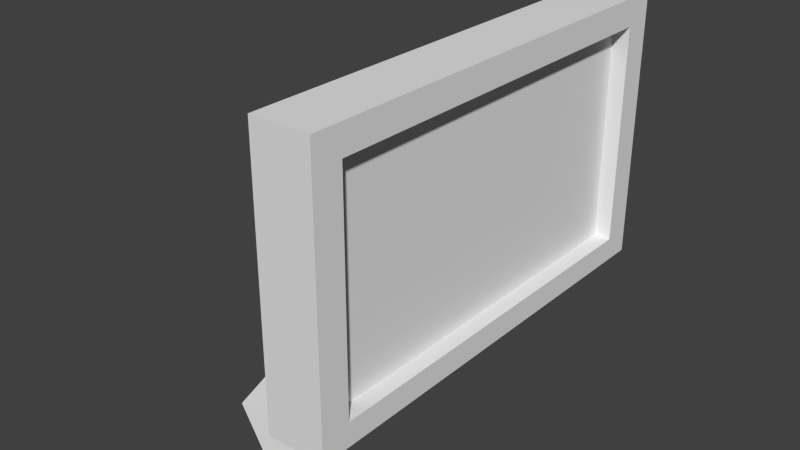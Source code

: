# Source: monitor1.blend  (saved by Blender 2.71.0; exported with 4.5.12 LTS)
import bpy
from mathutils import Matrix  # noqa: F401  (used for matrix-valued properties, if any)

bpy.ops.wm.read_factory_settings(use_empty=True)
scene = bpy.context.scene
scene.name = 'Scene'

# ---- collections
col_collection_1 = bpy.data.collections.new('Collection 1'); scene.collection.children.link(col_collection_1)

# ---- materials (node trees are filled in below, after node groups)
mat_material = bpy.data.materials.new('Material')
mat_material.alpha_threshold = 0.0
mat_material.use_transparent_shadow = False
mat_material.roughness = 0.5
mat_material.line_color = (0.0, 0.0, 0.0, 1.0)

# ---- material node trees

# ---- world
world_world = bpy.data.worlds.new('World'); scene.world = world_world
world_world.color = (0.05088, 0.05088, 0.05088)
world_world.use_sun_shadow = False
world_world.sun_shadow_jitter_overblur = 0.0
world_world.cycles.sampling_method = 'MANUAL'
world_world.cycles.sample_map_resolution = 256

# ---- meshes
me_cube = bpy.data.meshes.new('Cube')
me_cube.from_pydata([(1.0, 1.0, -1.0), (1.0, -1.0, -1.0), (-1.0, -1.0, -1.0), (-1.0, 1.0, -1.0), (1.0, 1.0, 1.0), (1.0, -1.0, 1.0), (-1.0, -1.0, 1.0), (-1.0, 1.0, 1.0), (1.0, -0.8661, -1.0), (-1.0, -0.8661, -1.0), (1.0, -0.8661, 1.0), (-1.0, -0.8661, 1.0), (1.0, 1.0, -0.8241), (1.0, -1.0, -0.8241), (-1.0, -1.0, -0.8241), (-1.0, 1.0, -0.8241), (1.0, -0.8661, -0.8241), (-1.0, -0.8661, -0.8241), (-1.0, 0.8724, -1.0), (-1.0, 0.8724, 1.0), (1.0, 0.8724, -1.0), (1.0, 0.8724, 1.0), (-1.0, 0.8724, -0.8241), (1.0, 0.8724, -0.8241), (1.0, 1.0, 0.7994), (1.0, -1.0, 0.7994), (-1.0, -1.0, 0.7994), (-1.0, 1.0, 0.7994), (1.0, -0.8661, 0.7994), (-1.0, -0.8661, 0.7994), (-1.0, 0.8724, 0.7994), (1.0, 0.8724, 0.7994), (1.0, 0.2929, -0.8241), (1.0, -0.2866, -0.8241), (-1.0, 0.2929, -1.0), (-1.0, -0.2866, -1.0), (-1.0, 0.2929, 1.0), (-1.0, -0.2866, 1.0), (1.0, 0.2929, -1.0), (1.0, -0.2866, -1.0), (1.0, 0.2929, 1.0), (1.0, -0.2866, 1.0), (-1.0, 0.2929, -0.8241), (-1.0, -0.2866, -0.8241), (1.0, 0.2929, 0.7994), (1.0, -0.2866, 0.7994), (-1.0, -0.2866, 0.7994), (-1.0, 0.2929, 0.7994), (-1.0, 0.8724, -0.2419), (1.0, 0.8724, -0.2419), (1.0, 1.0, -0.2419), (1.0, -1.0, -0.2419), (-1.0, -1.0, -0.2419), (-1.0, 1.0, -0.2419), (1.0, -0.8661, -0.2419), (-1.0, -0.8661, -0.2419), (-1.0, -0.2866, -0.2419), (-1.0, 0.2929, -0.2419), (-3.64, 0.2929, -0.8241), (-3.64, -0.2866, -0.8241), (-3.64, -0.2866, -0.2419), (-3.64, 0.2929, -0.2419), (-5.075, 0.1839, -0.7146), (-5.075, -0.1776, -0.7146), (-5.075, -0.1776, -0.3514), (-5.075, 0.1839, -0.3514), (-4.833, 0.2929, -1.545), (-4.833, -0.2866, -1.545), (-5.925, 0.1839, -1.441), (-5.925, -0.1776, -1.441), (-3.152, 0.5422, -1.611), (-3.152, -0.536, -1.611), (-6.327, 0.3394, -1.616), (-6.327, -0.3331, -1.616), (-2.472, 0.796, -1.797), (-2.472, -0.7897, -1.797), (-6.636, 0.4977, -1.812), (-6.636, -0.4914, -1.812), (0.425, -0.8661, -0.8241), (0.425, 0.8724, -0.8241), (0.425, -0.8661, 0.7994), (0.425, 0.8724, 0.7994), (0.425, 0.2929, -0.8241), (0.425, -0.2866, -0.8241), (0.425, 0.2929, 0.7994), (0.425, -0.2866, 0.7994), (0.425, 0.8724, -0.2419), (0.425, -0.8661, -0.2419), (0.425, 0.2929, -0.2419), (0.425, -0.2866, -0.2419)], [], [(8, 1, 2, 9), (10, 11, 6, 5), (28, 10, 5, 25), (25, 5, 6, 26), (30, 19, 7, 27), (12, 0, 3, 15), (39, 8, 9, 35), (41, 37, 11, 10), (45, 41, 10, 28), (26, 6, 11, 29), (8, 16, 13, 1), (1, 13, 14, 2), (18, 22, 15, 3), (50, 12, 15, 53), (39, 33, 16, 8), (2, 14, 17, 9), (47, 36, 19, 30), (0, 20, 18, 3), (4, 7, 19, 21), (24, 4, 21, 31), (34, 42, 22, 18), (0, 12, 23, 20), (54, 28, 25, 51), (51, 25, 26, 52), (48, 30, 27, 53), (32, 23, 79, 82), (52, 26, 29, 55), (4, 24, 27, 7), (57, 47, 30, 48), (50, 24, 31, 49), (20, 38, 34, 18), (38, 39, 35, 34), (21, 19, 36, 40), (40, 36, 37, 41), (31, 21, 40, 44), (44, 40, 41, 45), (20, 23, 32, 38), (38, 32, 33, 39), (29, 11, 37, 46), (46, 37, 36, 47), (9, 17, 43, 35), (35, 43, 42, 34), (33, 32, 82, 83), (31, 44, 84, 81), (55, 29, 46, 56), (56, 46, 47, 57), (24, 50, 53, 27), (16, 54, 51, 13), (13, 51, 52, 14), (22, 48, 53, 15), (44, 45, 85, 84), (14, 52, 55, 17), (42, 57, 48, 22), (12, 50, 49, 23), (49, 31, 81, 86), (28, 54, 87, 80), (17, 55, 56, 43), (56, 57, 61, 60), (60, 61, 65, 64), (57, 42, 58, 61), (43, 56, 60, 59), (42, 43, 59, 58), (63, 64, 65, 62), (61, 58, 62, 65), (59, 60, 64, 63), (59, 63, 69, 67), (67, 69, 73, 71), (62, 58, 66, 68), (63, 62, 68, 69), (58, 59, 67, 66), (71, 73, 77, 75), (68, 66, 70, 72), (69, 68, 72, 73), (66, 67, 71, 70), (74, 75, 77, 76), (72, 70, 74, 76), (73, 72, 76, 77), (70, 71, 75, 74), (89, 85, 80, 87), (86, 81, 84, 88), (88, 84, 85, 89), (83, 89, 87, 78), (79, 86, 88, 82), (82, 88, 89, 83), (45, 28, 80, 85), (54, 16, 78, 87), (23, 49, 86, 79), (16, 33, 83, 78)])
_uv = me_cube.uv_layers.new(name='UVMap')
_uv.uv.foreach_set('vector', [0.9769, 0.5548, 0.9769, 0.5556, 0.9655, 0.5556, 0.9655, 0.5548, 0.9335, 0.5786, 0.9449, 0.5786, 0.9449, 0.5794, 0.9335, 0.5794, 0.9347, 0.5573, 0.9335, 0.5573, 0.9335, 0.5565, 0.9347, 0.5565, 0.9666, 0.5442, 0.9655, 0.5442, 0.9655, 0.5327, 0.9666, 0.5327, 0.9524, 0.5716, 0.9524, 0.5727, 0.9516, 0.5727, 0.9516, 0.5716, 0.9631, 0.5623, 0.9631, 0.5613, 0.9745, 0.5613, 0.9745, 0.5623, 0.9769, 0.5515, 0.9769, 0.5548, 0.9655, 0.5548, 0.9655, 0.5515, 0.9335, 0.5753, 0.9449, 0.5753, 0.9449, 0.5786, 0.9335, 0.5786, 0.9347, 0.5606, 0.9335, 0.5606, 0.9335, 0.5573, 0.9347, 0.5573, 0.9631, 0.5716, 0.9631, 0.5727, 0.9623, 0.5727, 0.9623, 0.5716, 0.9449, 0.5573, 0.9439, 0.5573, 0.9439, 0.5565, 0.9449, 0.5565, 0.9769, 0.5442, 0.9759, 0.5442, 0.9759, 0.5327, 0.9769, 0.5327, 0.9524, 0.5613, 0.9524, 0.5623, 0.9516, 0.5623, 0.9516, 0.5613, 0.9631, 0.5657, 0.9631, 0.5623, 0.9745, 0.5623, 0.9745, 0.5656, 0.9449, 0.5606, 0.9439, 0.5606, 0.9439, 0.5573, 0.9449, 0.5573, 0.9631, 0.5613, 0.9631, 0.5623, 0.9623, 0.5623, 0.9623, 0.5613, 0.9557, 0.5716, 0.9557, 0.5727, 0.9524, 0.5727, 0.9524, 0.5716, 0.9769, 0.5442, 0.9769, 0.5449, 0.9655, 0.5449, 0.9655, 0.5442, 0.9335, 0.5679, 0.9449, 0.5679, 0.9449, 0.5687, 0.9335, 0.5687, 0.9347, 0.5679, 0.9335, 0.5679, 0.9335, 0.5672, 0.9347, 0.5672, 0.9557, 0.5613, 0.9557, 0.5623, 0.9524, 0.5623, 0.9524, 0.5613, 0.9449, 0.5679, 0.9439, 0.5679, 0.9439, 0.5672, 0.9449, 0.5672, 0.9406, 0.5573, 0.9347, 0.5573, 0.9347, 0.5565, 0.9406, 0.5565, 0.9726, 0.5442, 0.9666, 0.5442, 0.9666, 0.5327, 0.9726, 0.5327, 0.9524, 0.5657, 0.9524, 0.5716, 0.9516, 0.5716, 0.9516, 0.5657, 0.945, 0.5697, 0.945, 0.5664, 0.9483, 0.5664, 0.9483, 0.5697, 0.9631, 0.5657, 0.9631, 0.5716, 0.9623, 0.5716, 0.9623, 0.5657, 0.9631, 0.5727, 0.9631, 0.5716, 0.9745, 0.5716, 0.9745, 0.5727, 0.9557, 0.5657, 0.9557, 0.5716, 0.9524, 0.5716, 0.9524, 0.5657, 0.9406, 0.5679, 0.9347, 0.5679, 0.9347, 0.5672, 0.9406, 0.5672, 0.9769, 0.5449, 0.9769, 0.5482, 0.9655, 0.5482, 0.9655, 0.5449, 0.9769, 0.5482, 0.9769, 0.5515, 0.9655, 0.5515, 0.9655, 0.5482, 0.9335, 0.5687, 0.9449, 0.5687, 0.9449, 0.572, 0.9335, 0.572, 0.9335, 0.572, 0.9449, 0.572, 0.9449, 0.5753, 0.9335, 0.5753, 0.9347, 0.5672, 0.9335, 0.5672, 0.9335, 0.5639, 0.9347, 0.5639, 0.9347, 0.5639, 0.9335, 0.5639, 0.9335, 0.5606, 0.9347, 0.5606, 0.9449, 0.5672, 0.9439, 0.5672, 0.9439, 0.5639, 0.9449, 0.5639, 0.9449, 0.5639, 0.9439, 0.5639, 0.9439, 0.5606, 0.9449, 0.5606, 0.9623, 0.5716, 0.9623, 0.5727, 0.959, 0.5727, 0.959, 0.5716, 0.959, 0.5716, 0.959, 0.5727, 0.9557, 0.5727, 0.9557, 0.5716, 0.9623, 0.5613, 0.9623, 0.5623, 0.959, 0.5623, 0.959, 0.5613, 0.959, 0.5613, 0.959, 0.5623, 0.9557, 0.5623, 0.9557, 0.5613, 0.945, 0.5731, 0.945, 0.5697, 0.9483, 0.5697, 0.9483, 0.5731, 0.945, 0.5664, 0.945, 0.5631, 0.9483, 0.5631, 0.9483, 0.5664, 0.9623, 0.5657, 0.9623, 0.5716, 0.959, 0.5716, 0.959, 0.5657, 0.959, 0.5657, 0.959, 0.5716, 0.9557, 0.5716, 0.9557, 0.5657, 0.9631, 0.5716, 0.9631, 0.5657, 0.9745, 0.5656, 0.9745, 0.5716, 0.9439, 0.5573, 0.9406, 0.5573, 0.9406, 0.5565, 0.9439, 0.5565, 0.9759, 0.5442, 0.9726, 0.5442, 0.9726, 0.5327, 0.9759, 0.5327, 0.9524, 0.5623, 0.9524, 0.5657, 0.9516, 0.5657, 0.9516, 0.5623, 0.945, 0.5631, 0.945, 0.5598, 0.9483, 0.5598, 0.9483, 0.5631, 0.9631, 0.5623, 0.9631, 0.5657, 0.9623, 0.5657, 0.9623, 0.5623, 0.9557, 0.5623, 0.9557, 0.5657, 0.9524, 0.5657, 0.9524, 0.5623, 0.9439, 0.5679, 0.9406, 0.5679, 0.9406, 0.5672, 0.9439, 0.5672, 0.9802, 0.5361, 0.9802, 0.542, 0.9769, 0.542, 0.9769, 0.5361, 0.9802, 0.5674, 0.9802, 0.5734, 0.9769, 0.5734, 0.9769, 0.5674, 0.9623, 0.5623, 0.9623, 0.5657, 0.959, 0.5657, 0.959, 0.5623, 0.0479, 0.09243, 0.04981, 0.09243, 0.04981, 0.1048, 0.0479, 0.1048, 0.0479, 0.1048, 0.04981, 0.1048, 0.04945, 0.1116, 0.04826, 0.1116, 0.05444, 0.08799, 0.05635, 0.08819, 0.05572, 0.1006, 0.05381, 0.1004, 0.05236, 0.1114, 0.05045, 0.1116, 0.04981, 0.09917, 0.05173, 0.09896, 0.0479, 0.1116, 0.046, 0.1116, 0.046, 0.09932, 0.0479, 0.09932, 0.06302, 0.09052, 0.06302, 0.09224, 0.06183, 0.09224, 0.06183, 0.09052, 0.05381, 0.1004, 0.05572, 0.1006, 0.055, 0.1073, 0.05381, 0.1072, 0.05173, 0.09896, 0.04981, 0.09917, 0.04981, 0.09237, 0.05101, 0.09224, 0.05173, 0.09896, 0.05101, 0.09224, 0.05319, 0.08799, 0.05381, 0.0931, 0.06659, 0.1007, 0.06623, 0.09561, 0.06674, 0.09363, 0.06741, 0.1085, 0.055, 0.1073, 0.05572, 0.1006, 0.0578, 0.1064, 0.05718, 0.1116, 0.06623, 0.1, 0.06504, 0.1, 0.06504, 0.09561, 0.06623, 0.09561, 0.0479, 0.09932, 0.046, 0.09932, 0.046, 0.09318, 0.0479, 0.09318, 0.04598, 0.09515, 0.046, 0.1101, 0.04533, 0.1116, 0.04533, 0.09188, 0.06504, 0.09561, 0.06468, 0.1007, 0.06386, 0.1085, 0.06453, 0.09363, 0.06623, 0.09561, 0.06504, 0.09561, 0.06453, 0.09363, 0.06674, 0.09363, 0.06468, 0.1007, 0.06659, 0.1007, 0.06741, 0.1085, 0.06386, 0.1085, 0.0578, 0.09224, 0.06302, 0.09224, 0.06204, 0.1116, 0.05878, 0.1116, 0.04533, 0.09331, 0.04531, 0.1083, 0.04467, 0.1116, 0.04467, 0.09188, 0.06674, 0.09363, 0.06453, 0.09363, 0.06401, 0.09207, 0.06726, 0.09207, 0.06386, 0.1085, 0.06741, 0.1085, 0.06825, 0.1116, 0.06302, 0.1116, 0.3074, 0.3688, 0.3074, 0.9851, 0.008373, 0.9851, 0.008374, 0.3688, 0.9053, 0.3688, 0.9053, 0.9851, 0.6063, 0.9851, 0.6063, 0.3688, 0.6063, 0.3688, 0.6063, 0.9851, 0.3074, 0.9851, 0.3074, 0.3688, 0.3074, 0.02425, 0.3074, 0.3688, 0.008374, 0.3688, 0.008375, 0.02425, 0.9053, 0.02425, 0.9053, 0.3688, 0.6063, 0.3688, 0.6063, 0.02425, 0.6063, 0.02425, 0.6063, 0.3688, 0.3074, 0.3688, 0.3074, 0.02425, 0.945, 0.5598, 0.945, 0.5565, 0.9483, 0.5565, 0.9483, 0.5598, 0.9802, 0.5734, 0.9802, 0.5767, 0.9769, 0.5767, 0.9769, 0.5734, 0.9802, 0.5327, 0.9802, 0.5361, 0.9769, 0.5361, 0.9769, 0.5327, 0.945, 0.5764, 0.945, 0.5731, 0.9483, 0.5731, 0.9483, 0.5764])
me_cube.materials.append(mat_material)
me_cube.use_remesh_preserve_volume = False
me_cube.use_remesh_preserve_attributes = False
me_cube.use_mirror_vertex_groups = False
me_cube.update()

# ---- objects
ob_cube = bpy.data.objects.new('Cube', me_cube)

# ---- transforms, parenting, visibility, modifiers, constraints
ob_cube.location = (0.0, 0.0, 0.0)
ob_cube.scale = (0.2149, 1.656, 1.0)
ob_cube.lock_rotations_4d = False
ob_cube.empty_display_type = 'ARROWS'
ob_cube.lineart.crease_threshold = 0.0

# ---- collection membership
col_collection_1.objects.link(ob_cube)

# ---- scene / render settings (as saved in the file)
scene.frame_start = 1; scene.frame_end = 250; scene.frame_set(1)
scene.render.engine = 'BLENDER_EEVEE_NEXT'
scene.render.resolution_percentage = 50
scene.render.dither_intensity = 0.0
scene.cycles.use_denoising = False
scene.cycles.samples = 10
scene.cycles.sampling_pattern = 'TABULATED_SOBOL'
scene.cycles.light_sampling_threshold = 0.0
scene.cycles.use_adaptive_sampling = False
scene.cycles.use_light_tree = False
scene.cycles.blur_glossy = 0.0
scene.cycles.volume_bounces = 1
scene.cycles.pixel_filter_type = 'GAUSSIAN'
scene.cycles.sample_clamp_indirect = 0.0
scene.view_settings.view_transform = 'Standard'
bpy.context.view_layer.update()

# ---- added for rendering (the .blend has no active camera and no usable light): camera, sun
cam_auto = bpy.data.cameras.new('AutoCamera')
cam_auto.lens = 50.0
cam_auto.sensor_width = 36.0
cam_auto.clip_end = 1000.0
ob_auto_camera = bpy.data.objects.new('AutoCamera', cam_auto)
scene.collection.objects.link(ob_auto_camera)
ob_auto_camera.location = (3.69084, -5.15574, 3.03141)
ob_auto_camera.rotation_euler = (1.09748, -7.21219e-08, 0.694738)
scene.camera = ob_auto_camera
light_auto_sun = bpy.data.lights.new('AutoSun', 'SUN')
light_auto_sun.energy = 3.0
light_auto_sun.angle = 0.0523599
ob_auto_sun = bpy.data.objects.new('AutoSun', light_auto_sun)
scene.collection.objects.link(ob_auto_sun)
ob_auto_sun.rotation_euler = (0.872665, 0.174533, 0.523599)
bpy.context.view_layer.update()
